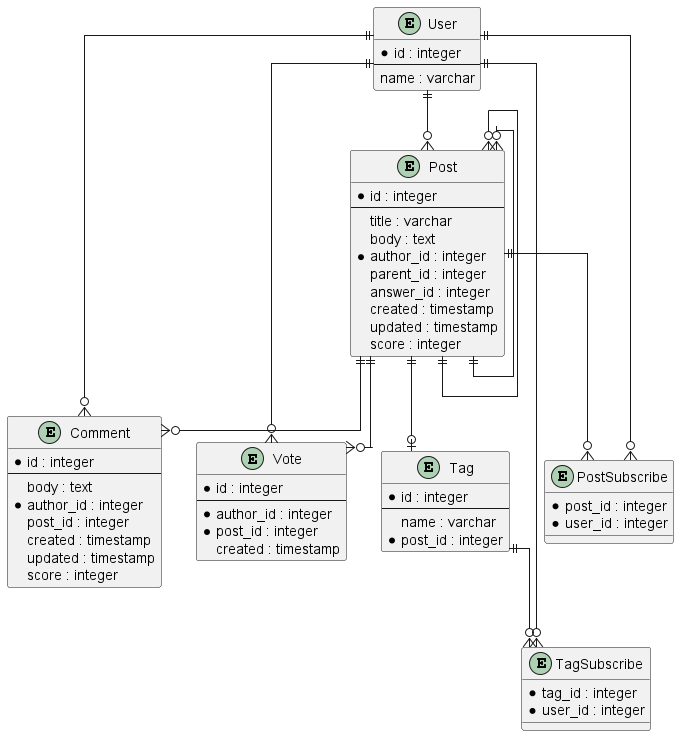

The diagram above was rendered by PlantUML. Its source (embedded in the PNG):
@startuml
skinparam linetype ortho

entity User {
  * id : integer
  --
  name : varchar
}

entity Post {
  * id : integer
  --
  title : varchar
  body : text
  * author_id : integer
  parent_id : integer
  answer_id : integer
  created : timestamp
  updated : timestamp
  score : integer
}

entity Comment {
  * id : integer
  --
  body : text
  * author_id : integer
  post_id : integer
  created : timestamp
  updated : timestamp
  score : integer
}

entity Vote {
  * id : integer
  --
  * author_id : integer
  * post_id : integer
  created : timestamp
}

entity Tag {
  * id : integer
  --
  name : varchar
  * post_id : integer
}

entity PostSubscribe {
  * post_id : integer
  * user_id : integer
}

entity TagSubscribe {
  * tag_id : integer
  * user_id : integer
}

User ||--o{ Post 
User ||--o{ Comment
User ||--o{ Vote

Post ||--o{ Comment
Post ||--o{ Vote
Post ||--o| Tag

Post ||--o{ PostSubscribe
User ||--o{ PostSubscribe

Tag ||--o{ TagSubscribe
User ||--o{ TagSubscribe

Post }o--|| Post
Post }o--|| Post
@enduml